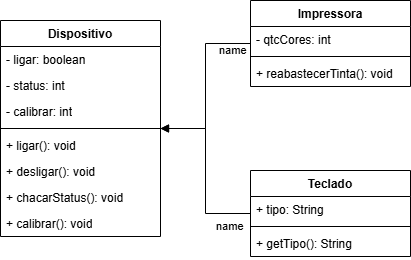

The diagram above was exported from draw.io. Its source (the exported page's mxGraphModel, read from the mxfile embedded in the PNG):
<mxGraphModel dx="1042" dy="531" grid="1" gridSize="10" guides="1" tooltips="1" connect="1" arrows="1" fold="1" page="1" pageScale="1" pageWidth="827" pageHeight="1169" math="0" shadow="0">
  <root>
    <mxCell id="0" />
    <mxCell id="1" parent="0" />
    <mxCell id="x6ZnERPdbNAxgGMwtz9s-1" value="Dispositivo" style="swimlane;fontStyle=1;align=center;verticalAlign=top;childLayout=stackLayout;horizontal=1;startSize=26;horizontalStack=0;resizeParent=1;resizeParentMax=0;resizeLast=0;collapsible=1;marginBottom=0;whiteSpace=wrap;html=1;" vertex="1" parent="1">
      <mxGeometry x="20" y="110" width="160" height="216" as="geometry" />
    </mxCell>
    <mxCell id="x6ZnERPdbNAxgGMwtz9s-2" value="- ligar: boolean" style="text;strokeColor=none;fillColor=none;align=left;verticalAlign=top;spacingLeft=4;spacingRight=4;overflow=hidden;rotatable=0;points=[[0,0.5],[1,0.5]];portConstraint=eastwest;whiteSpace=wrap;html=1;" vertex="1" parent="x6ZnERPdbNAxgGMwtz9s-1">
      <mxGeometry y="26" width="160" height="26" as="geometry" />
    </mxCell>
    <mxCell id="x6ZnERPdbNAxgGMwtz9s-5" value="- status: int" style="text;strokeColor=none;fillColor=none;align=left;verticalAlign=top;spacingLeft=4;spacingRight=4;overflow=hidden;rotatable=0;points=[[0,0.5],[1,0.5]];portConstraint=eastwest;whiteSpace=wrap;html=1;" vertex="1" parent="x6ZnERPdbNAxgGMwtz9s-1">
      <mxGeometry y="52" width="160" height="26" as="geometry" />
    </mxCell>
    <mxCell id="x6ZnERPdbNAxgGMwtz9s-6" value="- calibrar: int" style="text;strokeColor=none;fillColor=none;align=left;verticalAlign=top;spacingLeft=4;spacingRight=4;overflow=hidden;rotatable=0;points=[[0,0.5],[1,0.5]];portConstraint=eastwest;whiteSpace=wrap;html=1;" vertex="1" parent="x6ZnERPdbNAxgGMwtz9s-1">
      <mxGeometry y="78" width="160" height="26" as="geometry" />
    </mxCell>
    <mxCell id="x6ZnERPdbNAxgGMwtz9s-3" value="" style="line;strokeWidth=1;fillColor=none;align=left;verticalAlign=middle;spacingTop=-1;spacingLeft=3;spacingRight=3;rotatable=0;labelPosition=right;points=[];portConstraint=eastwest;strokeColor=inherit;" vertex="1" parent="x6ZnERPdbNAxgGMwtz9s-1">
      <mxGeometry y="104" width="160" height="8" as="geometry" />
    </mxCell>
    <mxCell id="x6ZnERPdbNAxgGMwtz9s-4" value="+ ligar(): void" style="text;strokeColor=none;fillColor=none;align=left;verticalAlign=top;spacingLeft=4;spacingRight=4;overflow=hidden;rotatable=0;points=[[0,0.5],[1,0.5]];portConstraint=eastwest;whiteSpace=wrap;html=1;" vertex="1" parent="x6ZnERPdbNAxgGMwtz9s-1">
      <mxGeometry y="112" width="160" height="26" as="geometry" />
    </mxCell>
    <mxCell id="x6ZnERPdbNAxgGMwtz9s-7" value="+ desligar(): void" style="text;strokeColor=none;fillColor=none;align=left;verticalAlign=top;spacingLeft=4;spacingRight=4;overflow=hidden;rotatable=0;points=[[0,0.5],[1,0.5]];portConstraint=eastwest;whiteSpace=wrap;html=1;" vertex="1" parent="x6ZnERPdbNAxgGMwtz9s-1">
      <mxGeometry y="138" width="160" height="26" as="geometry" />
    </mxCell>
    <mxCell id="x6ZnERPdbNAxgGMwtz9s-8" value="+ chacarStatus(): void" style="text;strokeColor=none;fillColor=none;align=left;verticalAlign=top;spacingLeft=4;spacingRight=4;overflow=hidden;rotatable=0;points=[[0,0.5],[1,0.5]];portConstraint=eastwest;whiteSpace=wrap;html=1;" vertex="1" parent="x6ZnERPdbNAxgGMwtz9s-1">
      <mxGeometry y="164" width="160" height="26" as="geometry" />
    </mxCell>
    <mxCell id="x6ZnERPdbNAxgGMwtz9s-9" value="+ calibrar(): void" style="text;strokeColor=none;fillColor=none;align=left;verticalAlign=top;spacingLeft=4;spacingRight=4;overflow=hidden;rotatable=0;points=[[0,0.5],[1,0.5]];portConstraint=eastwest;whiteSpace=wrap;html=1;" vertex="1" parent="x6ZnERPdbNAxgGMwtz9s-1">
      <mxGeometry y="190" width="160" height="26" as="geometry" />
    </mxCell>
    <mxCell id="x6ZnERPdbNAxgGMwtz9s-10" value="Impressora" style="swimlane;fontStyle=1;align=center;verticalAlign=top;childLayout=stackLayout;horizontal=1;startSize=26;horizontalStack=0;resizeParent=1;resizeParentMax=0;resizeLast=0;collapsible=1;marginBottom=0;whiteSpace=wrap;html=1;" vertex="1" parent="1">
      <mxGeometry x="270" y="90" width="160" height="86" as="geometry" />
    </mxCell>
    <mxCell id="x6ZnERPdbNAxgGMwtz9s-11" value="- qtcCores: int" style="text;strokeColor=none;fillColor=none;align=left;verticalAlign=top;spacingLeft=4;spacingRight=4;overflow=hidden;rotatable=0;points=[[0,0.5],[1,0.5]];portConstraint=eastwest;whiteSpace=wrap;html=1;" vertex="1" parent="x6ZnERPdbNAxgGMwtz9s-10">
      <mxGeometry y="26" width="160" height="26" as="geometry" />
    </mxCell>
    <mxCell id="x6ZnERPdbNAxgGMwtz9s-12" value="" style="line;strokeWidth=1;fillColor=none;align=left;verticalAlign=middle;spacingTop=-1;spacingLeft=3;spacingRight=3;rotatable=0;labelPosition=right;points=[];portConstraint=eastwest;strokeColor=inherit;" vertex="1" parent="x6ZnERPdbNAxgGMwtz9s-10">
      <mxGeometry y="52" width="160" height="8" as="geometry" />
    </mxCell>
    <mxCell id="x6ZnERPdbNAxgGMwtz9s-13" value="+ reabastecerTinta(): void" style="text;strokeColor=none;fillColor=none;align=left;verticalAlign=top;spacingLeft=4;spacingRight=4;overflow=hidden;rotatable=0;points=[[0,0.5],[1,0.5]];portConstraint=eastwest;whiteSpace=wrap;html=1;" vertex="1" parent="x6ZnERPdbNAxgGMwtz9s-10">
      <mxGeometry y="60" width="160" height="26" as="geometry" />
    </mxCell>
    <mxCell id="x6ZnERPdbNAxgGMwtz9s-19" value="Teclado" style="swimlane;fontStyle=1;align=center;verticalAlign=top;childLayout=stackLayout;horizontal=1;startSize=26;horizontalStack=0;resizeParent=1;resizeParentMax=0;resizeLast=0;collapsible=1;marginBottom=0;whiteSpace=wrap;html=1;" vertex="1" parent="1">
      <mxGeometry x="270" y="260" width="160" height="86" as="geometry" />
    </mxCell>
    <mxCell id="x6ZnERPdbNAxgGMwtz9s-20" value="+ tipo: String" style="text;strokeColor=none;fillColor=none;align=left;verticalAlign=top;spacingLeft=4;spacingRight=4;overflow=hidden;rotatable=0;points=[[0,0.5],[1,0.5]];portConstraint=eastwest;whiteSpace=wrap;html=1;" vertex="1" parent="x6ZnERPdbNAxgGMwtz9s-19">
      <mxGeometry y="26" width="160" height="26" as="geometry" />
    </mxCell>
    <mxCell id="x6ZnERPdbNAxgGMwtz9s-21" value="" style="line;strokeWidth=1;fillColor=none;align=left;verticalAlign=middle;spacingTop=-1;spacingLeft=3;spacingRight=3;rotatable=0;labelPosition=right;points=[];portConstraint=eastwest;strokeColor=inherit;" vertex="1" parent="x6ZnERPdbNAxgGMwtz9s-19">
      <mxGeometry y="52" width="160" height="8" as="geometry" />
    </mxCell>
    <mxCell id="x6ZnERPdbNAxgGMwtz9s-22" value="+ getTipo(): String" style="text;strokeColor=none;fillColor=none;align=left;verticalAlign=top;spacingLeft=4;spacingRight=4;overflow=hidden;rotatable=0;points=[[0,0.5],[1,0.5]];portConstraint=eastwest;whiteSpace=wrap;html=1;" vertex="1" parent="x6ZnERPdbNAxgGMwtz9s-19">
      <mxGeometry y="60" width="160" height="26" as="geometry" />
    </mxCell>
    <mxCell id="x6ZnERPdbNAxgGMwtz9s-23" value="name" style="endArrow=block;endFill=1;html=1;edgeStyle=orthogonalEdgeStyle;align=left;verticalAlign=top;rounded=0;" edge="1" parent="1" source="x6ZnERPdbNAxgGMwtz9s-10" target="x6ZnERPdbNAxgGMwtz9s-1">
      <mxGeometry x="-0.5833" y="-3" relative="1" as="geometry">
        <mxPoint x="170" y="170" as="sourcePoint" />
        <mxPoint x="330" y="170" as="targetPoint" />
        <mxPoint x="3" y="-3" as="offset" />
      </mxGeometry>
    </mxCell>
    <mxCell id="x6ZnERPdbNAxgGMwtz9s-27" value="name" style="endArrow=block;endFill=1;html=1;edgeStyle=orthogonalEdgeStyle;align=left;verticalAlign=top;rounded=0;" edge="1" parent="1" source="x6ZnERPdbNAxgGMwtz9s-19" target="x6ZnERPdbNAxgGMwtz9s-1">
      <mxGeometry x="-0.5833" relative="1" as="geometry">
        <mxPoint x="300" y="103" as="sourcePoint" />
        <mxPoint x="220" y="168" as="targetPoint" />
        <mxPoint as="offset" />
      </mxGeometry>
    </mxCell>
  </root>
</mxGraphModel>